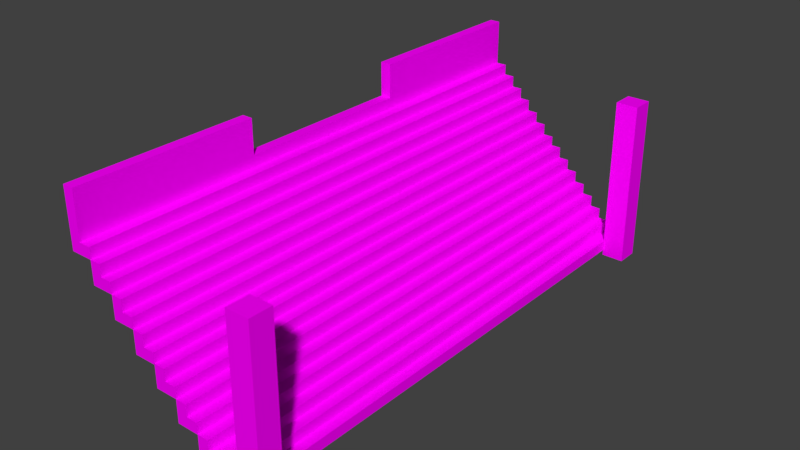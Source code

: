 # Source: Piramide_Prueba.blend  (saved by Blender 2.79.0; exported with 4.5.12 LTS)
import bpy
from mathutils import Matrix  # noqa: F401  (used for matrix-valued properties, if any)

bpy.ops.wm.read_factory_settings(use_empty=True)
scene = bpy.context.scene
scene.name = 'Scene'

# ---- collections
col_collection_1 = bpy.data.collections.new('Collection 1'); scene.collection.children.link(col_collection_1)

# ---- images (referenced by path relative to the original .blend; pixels are not part of the script)
import os
ASSET_DIR = os.environ.get("B2B_ASSET_DIR", "")  # directory of the original .blend (textures are referenced by path, not embedded)
HERE = os.path.dirname(os.path.abspath(__file__))  # packed textures are extracted next to this script under _unpacked/

def load_image(name, relpath, width, height, colorspace="sRGB"):
    """Load a texture the original file referenced (path relative to the .blend, or extracted next to this script)."""
    p = next((c for c in (os.path.join(HERE, relpath), os.path.join(ASSET_DIR, relpath)) if relpath and os.path.exists(c)), "")
    if p:
        img = bpy.data.images.load(p, check_existing=True)
        img.name = name
    else:  # same state as the original file: an image datablock whose file is absent (Cycles renders it pink)
        img = bpy.data.images.new(name, width, height)
        img.source = "FILE"
        img.filepath = "//" + (relpath or name)
    img.colorspace_settings.name = colorspace
    return img
img_mossystonetexture2_png = load_image('MossyStoneTexture2.png', 'MossyStoneTexture2.png', 1024, 1024, 'sRGB')

# ---- materials (node trees are filled in below, after node groups)
mat_mossystone = bpy.data.materials.new('MossyStone')
mat_mossystone.alpha_threshold = 0.0
mat_mossystone.roughness = 0.5

# ---- material node trees
mat_mossystone.use_nodes = True; mat_mossystone.node_tree.nodes.clear()
_N = mat_mossystone.node_tree.nodes; _L = mat_mossystone.node_tree.links
n0 = _N.new('ShaderNodeOutputMaterial'); n0.name = 'Material Output'; n0.location = (300, 300)
n1 = _N.new('ShaderNodeBsdfDiffuse'); n1.name = 'Diffuse BSDF'; n1.location = (10, 300)
n2 = _N.new('ShaderNodeTexImage'); n2.name = 'Image Texture'; n2.location = (-180, 300)
n2.width = 140
n2.image = img_mossystonetexture2_png
_L.new(n1.outputs[0], n0.inputs[0])
_L.new(n2.outputs[0], n1.inputs[0])
n0.is_active_output = True

# ---- world
world_world = bpy.data.worlds.new('World'); scene.world = world_world
world_world.color = (0.05088, 0.05088, 0.05088)
world_world.use_sun_shadow = False
world_world.sun_shadow_jitter_overblur = 0.0
world_world.cycles.sampling_method = 'MANUAL'

# ---- meshes
me_cube_004 = bpy.data.meshes.new('Cube.004')
me_cube_004.from_pydata([(-1.0, -1.0, -1.0), (-1.0, -1.0, 14.0), (-1.0, 1.0, -1.0), (-1.0, 1.0, 14.0), (1.0, -1.0, -1.0), (1.0, -1.0, 14.0), (1.0, 1.0, -1.0), (1.0, 1.0, 14.0)], [], [(0, 1, 3, 2), (2, 3, 7, 6), (6, 7, 5, 4), (4, 5, 1, 0), (2, 6, 4, 0), (7, 3, 1, 5)])
_uv = me_cube_004.uv_layers.new(name='UVMap')
_uv.uv.foreach_set('vector', [0.7158, 0.03714, 0.7158, 7.537, 1.716, 7.537, 1.716, 0.03714, 0.8696, 0.03714, 0.8696, 7.537, 1.87, 7.537, 1.87, 0.03714, 0.7158, 0.03714, 0.7158, 7.537, -0.2842, 7.537, -0.2842, 0.03714, 0.8696, 0.03714, 0.8696, 7.537, -0.1304, 7.537, -0.1304, 0.03714, 0.8696, 0.7158, 1.87, 0.7158, 1.87, -0.2842, 0.8696, -0.2842, 0.8696, 0.7158, -0.1304, 0.7158, -0.1304, -0.2842, 0.8696, -0.2842])
me_cube_004.materials.append(mat_mossystone)
me_cube_004.use_remesh_preserve_volume = False
me_cube_004.use_remesh_preserve_attributes = False
me_cube_004.use_mirror_vertex_groups = False
me_cube_004.update()
me_cube = bpy.data.meshes.new('Cube')
me_cube.from_pydata([(1.0, 50.96, -1.0), (1.0, -49.18, -1.0), (-1.0, -49.18, -1.0), (-1.0, 50.96, -1.0), (1.0, 50.96, 1.0), (1.0, -49.18, 1.0), (-1.0, -49.18, 1.0), (-1.0, 50.96, 1.0), (5.649, -0.7601, -1.143), (-3.0, -49.18, -1.0), (-3.0, 50.96, -1.0), (-3.0, -49.18, 1.0), (-3.0, 50.96, 1.0), (-1.0, -49.18, 1.0), (-1.0, 50.96, 1.0), (-3.0, -49.18, 1.0), (-3.0, 50.96, 1.0), (-1.0, -49.18, 3.112), (-1.0, 50.96, 3.112), (-3.0, -49.18, 3.112), (-3.0, 50.96, 3.112)], [], [(0, 1, 2, 3), (4, 7, 6, 5), (0, 4, 5, 1), (1, 5, 6, 2), (3, 2, 9, 10), (4, 0, 3, 7), (9, 11, 12, 10), (2, 6, 11, 9), (12, 11, 15, 16), (7, 3, 10, 12), (15, 13, 17, 19), (6, 7, 14, 13), (11, 6, 13, 15), (7, 12, 16, 14), (17, 18, 20, 19), (13, 14, 18, 17), (14, 16, 20, 18), (16, 15, 19, 20)])
_uv = me_cube.uv_layers.new(name='UVMap')
_uv.uv.foreach_set('vector', [0.5412, 0.9808, 0.5412, -49.09, -0.4588, -49.09, -0.4588, 0.9808, 0.5412, 0.9808, -0.4588, 0.9808, -0.4588, -49.09, 0.5412, -49.09, 0.9808, 0.4442, 0.9808, 1.444, -49.09, 1.444, -49.09, 0.4442, 0.5412, 0.4442, 0.5412, 1.444, -0.4588, 1.444, -0.4588, 0.4442, 0.5412, 0.9808, 0.5412, -49.09, -0.4588, -49.09, -0.4588, 0.9808, 0.5412, 0.4442, 0.5412, -0.5558, -0.4588, -0.5558, -0.4588, 0.4442, 0.9083, 0.4442, 0.9083, 1.444, 50.98, 1.444, 50.98, 0.4442, 0.5412, 0.4442, 0.5412, 1.444, -0.4588, 1.444, -0.4588, 0.4442, 0.5412, 0.9808, 0.5412, -49.09, 0.5412, -49.09, 0.5412, 0.9808, 0.5412, 0.4442, 0.5412, -0.5558, -0.4588, -0.5558, -0.4588, 0.4442, 0.5412, 0.4442, 1.541, 0.4442, 1.541, 1.5, 0.5412, 1.5, 0.5412, 0.9083, 0.5412, 50.98, 0.5412, 50.98, 0.5412, 0.9083, 0.5412, 0.9083, 1.541, 0.9083, 1.541, 0.9083, 0.5412, 0.9083, 0.5412, 0.9808, -0.4588, 0.9808, -0.4588, 0.9808, 0.5412, 0.9808, 0.5412, 0.9083, 0.5412, 50.98, -0.4588, 50.98, -0.4588, 0.9083, 0.9083, 0.4442, 50.98, 0.4442, 50.98, 1.5, 0.9083, 1.5, 0.5412, 0.4442, -0.4588, 0.4442, -0.4588, 1.5, 0.5412, 1.5, 0.9808, 0.4442, -49.09, 0.4442, -49.09, 1.5, 0.9808, 1.5])
me_cube.materials.append(mat_mossystone)
me_cube.use_remesh_preserve_volume = False
me_cube.use_remesh_preserve_attributes = False
me_cube.use_mirror_vertex_groups = False
me_cube.update()
me_cube_001 = bpy.data.meshes.new('Cube.001')
me_cube_001.from_pydata([(1.0, 50.96, -1.0), (1.0, -49.18, -1.0), (-1.0, -49.18, -1.0), (-1.0, 50.96, -1.0), (1.0, 50.96, 1.0), (1.0, -49.18, 1.0), (-1.0, -49.18, 1.0), (-1.0, 50.96, 1.0), (5.649, -0.7601, -1.143), (-3.0, -49.18, -1.0), (-3.0, 50.96, -1.0), (-3.0, -49.18, 1.0), (-3.0, 50.96, 1.0), (-1.0, -49.18, 1.0), (-1.0, 50.96, 1.0), (-3.0, -49.18, 1.0), (-3.0, 50.96, 1.0), (-1.0, -49.18, 3.112), (-1.0, 50.96, 3.112), (-3.0, -49.18, 3.112), (-3.0, 50.96, 3.112)], [], [(0, 1, 2, 3), (4, 7, 6, 5), (0, 4, 5, 1), (1, 5, 6, 2), (3, 2, 9, 10), (4, 0, 3, 7), (9, 11, 12, 10), (2, 6, 11, 9), (12, 11, 15, 16), (7, 3, 10, 12), (15, 13, 17, 19), (6, 7, 14, 13), (11, 6, 13, 15), (7, 12, 16, 14), (17, 18, 20, 19), (13, 14, 18, 17), (14, 16, 20, 18), (16, 15, 19, 20)])
_uv = me_cube_001.uv_layers.new(name='UVMap')
_uv.uv.foreach_set('vector', [0.426, 0.9808, 0.426, -49.09, -0.574, -49.09, -0.574, 0.9808, 0.426, 0.9808, -0.574, 0.9808, -0.574, -49.09, 0.426, -49.09, 0.9808, 0.5, 0.9808, 1.5, -49.09, 1.5, -49.09, 0.5, 0.426, 0.5, 0.426, 1.5, -0.574, 1.5, -0.574, 0.5, 0.426, 0.9808, 0.426, -49.09, -0.574, -49.09, -0.574, 0.9808, 0.426, 0.5, 0.426, -0.5, -0.574, -0.5, -0.574, 0.5, 0.9083, 0.5, 0.9083, 1.5, 50.98, 1.5, 50.98, 0.5, 0.426, 0.5, 0.426, 1.5, -0.574, 1.5, -0.574, 0.5, 0.426, 0.9808, 0.426, -49.09, 0.426, -49.09, 0.426, 0.9808, 0.426, 0.5, 0.426, -0.5, -0.574, -0.5, -0.574, 0.5, 0.426, 0.5, 1.426, 0.5, 1.426, 1.556, 0.426, 1.556, 0.426, 0.9083, 0.426, 50.98, 0.426, 50.98, 0.426, 0.9083, 0.426, 0.9083, 1.426, 0.9083, 1.426, 0.9083, 0.426, 0.9083, 0.426, 0.9808, -0.574, 0.9808, -0.574, 0.9808, 0.426, 0.9808, 0.426, 0.9083, 0.426, 50.98, -0.574, 50.98, -0.574, 0.9083, 0.9083, 0.5, 50.98, 0.5, 50.98, 1.556, 0.9083, 1.556, 0.426, 0.5, -0.574, 0.5, -0.574, 1.556, 0.426, 1.556, 0.9808, 0.5, -49.09, 0.5, -49.09, 1.556, 0.9808, 1.556])
me_cube_001.materials.append(mat_mossystone)
me_cube_001.use_remesh_preserve_volume = False
me_cube_001.use_remesh_preserve_attributes = False
me_cube_001.use_mirror_vertex_groups = False
me_cube_001.update()
me_cube_003 = bpy.data.meshes.new('Cube.003')
me_cube_003.from_pydata([(1.0, 50.96, -1.0), (1.0, -49.18, -1.0), (-1.0, -49.18, -1.0), (-1.0, 50.96, -1.0), (1.0, 50.96, 1.0), (1.0, -49.18, 1.0), (-1.0, -49.18, 1.0), (-1.0, 50.96, 1.0), (5.649, -0.7601, -1.143), (-3.0, -49.18, -1.0), (-3.0, 50.96, -1.0), (-3.0, -49.18, 1.0), (-3.0, 50.96, 1.0), (-1.0, -49.18, 1.0), (-1.0, 50.96, 1.0), (-3.0, -49.18, 1.0), (-3.0, 50.96, 1.0), (-1.0, -49.18, 3.112), (-1.0, 50.96, 3.112), (-3.0, -49.18, 3.112), (-3.0, 50.96, 3.112)], [], [(0, 1, 2, 3), (4, 7, 6, 5), (0, 4, 5, 1), (1, 5, 6, 2), (3, 2, 9, 10), (4, 0, 3, 7), (9, 11, 12, 10), (2, 6, 11, 9), (12, 11, 15, 16), (7, 3, 10, 12), (15, 13, 17, 19), (6, 7, 14, 13), (11, 6, 13, 15), (7, 12, 16, 14), (17, 18, 20, 19), (13, 14, 18, 17), (14, 16, 20, 18), (16, 15, 19, 20)])
_uv = me_cube_003.uv_layers.new(name='UVMap')
_uv.uv.foreach_set('vector', [0.7675, 0.9808, 0.7675, -49.09, -0.2325, -49.09, -0.2325, 0.9808, 0.7675, 0.9808, -0.2325, 0.9808, -0.2325, -49.09, 0.7675, -49.09, 0.9808, 0.336, 0.9808, 1.336, -49.09, 1.336, -49.09, 0.336, 0.7675, 0.336, 0.7675, 1.336, -0.2325, 1.336, -0.2325, 0.336, 0.7675, 0.9808, 0.7675, -49.09, -0.2325, -49.09, -0.2325, 0.9808, 0.7675, 0.336, 0.7675, -0.664, -0.2325, -0.664, -0.2325, 0.336, 0.9083, 0.336, 0.9083, 1.336, 50.98, 1.336, 50.98, 0.336, 0.7675, 0.336, 0.7675, 1.336, -0.2325, 1.336, -0.2325, 0.336, 0.7675, 0.9808, 0.7675, -49.09, 0.7675, -49.09, 0.7675, 0.9808, 0.7675, 0.336, 0.7675, -0.664, -0.2325, -0.664, -0.2325, 0.336, 0.7675, 0.336, 1.768, 0.336, 1.768, 1.392, 0.7675, 1.392, 0.7675, 0.9083, 0.7675, 50.98, 0.7675, 50.98, 0.7675, 0.9083, 0.7675, 0.9083, 1.768, 0.9083, 1.768, 0.9083, 0.7675, 0.9083, 0.7675, 0.9808, -0.2325, 0.9808, -0.2325, 0.9808, 0.7675, 0.9808, 0.7675, 0.9083, 0.7675, 50.98, -0.2325, 50.98, -0.2325, 0.9083, 0.9083, 0.336, 50.98, 0.336, 50.98, 1.392, 0.9083, 1.392, 0.7675, 0.336, -0.2325, 0.336, -0.2325, 1.392, 0.7675, 1.392, 0.9808, 0.336, -49.09, 0.336, -49.09, 1.392, 0.9808, 1.392])
me_cube_003.materials.append(mat_mossystone)
me_cube_003.use_remesh_preserve_volume = False
me_cube_003.use_remesh_preserve_attributes = False
me_cube_003.use_mirror_vertex_groups = False
me_cube_003.update()
me_cube_002 = bpy.data.meshes.new('Cube.002')
me_cube_002.from_pydata([(1.0, 50.96, -1.0), (1.0, -49.18, -1.0), (-1.0, -49.18, -1.0), (-1.0, 50.96, -1.0), (1.0, 50.96, 1.0), (1.0, -49.18, 1.0), (-1.0, -49.18, 1.0), (-1.0, 50.96, 1.0), (5.649, -0.7601, -1.143), (-3.0, -49.18, -1.0), (-3.0, 50.96, -1.0), (-3.0, -49.18, 1.0), (-3.0, 50.96, 1.0), (-1.0, -49.18, 1.0), (-1.0, 50.96, 1.0), (-3.0, -49.18, 1.0), (-3.0, 50.96, 1.0), (-1.0, -49.18, 3.112), (-1.0, 50.96, 3.112), (-3.0, -49.18, 3.112), (-3.0, 50.96, 3.112)], [], [(0, 1, 2, 3), (4, 7, 6, 5), (0, 4, 5, 1), (1, 5, 6, 2), (3, 2, 9, 10), (4, 0, 3, 7), (9, 11, 12, 10), (2, 6, 11, 9), (12, 11, 15, 16), (7, 3, 10, 12), (15, 13, 17, 19), (6, 7, 14, 13), (11, 6, 13, 15), (7, 12, 16, 14), (17, 18, 20, 19), (13, 14, 18, 17), (14, 16, 20, 18), (16, 15, 19, 20)])
_uv = me_cube_002.uv_layers.new(name='UVMap')
_uv.uv.foreach_set('vector', [0.6523, 0.9808, 0.6523, -49.09, -0.3477, -49.09, -0.3477, 0.9808, 0.6523, 0.9808, -0.3477, 0.9808, -0.3477, -49.09, 0.6523, -49.09, 0.9808, 0.3919, 0.9808, 1.392, -49.09, 1.392, -49.09, 0.3919, 0.6523, 0.3919, 0.6523, 1.392, -0.3477, 1.392, -0.3477, 0.3919, 0.6523, 0.9808, 0.6523, -49.09, -0.3477, -49.09, -0.3477, 0.9808, 0.6523, 0.3919, 0.6523, -0.6081, -0.3477, -0.6081, -0.3477, 0.3919, 0.9083, 0.3919, 0.9083, 1.392, 50.98, 1.392, 50.98, 0.3919, 0.6523, 0.3919, 0.6523, 1.392, -0.3477, 1.392, -0.3477, 0.3919, 0.6523, 0.9808, 0.6523, -49.09, 0.6523, -49.09, 0.6523, 0.9808, 0.6523, 0.3919, 0.6523, -0.6081, -0.3477, -0.6081, -0.3477, 0.3919, 0.6523, 0.3919, 1.652, 0.3919, 1.652, 1.448, 0.6523, 1.448, 0.6523, 0.9083, 0.6523, 50.98, 0.6523, 50.98, 0.6523, 0.9083, 0.6523, 0.9083, 1.652, 0.9083, 1.652, 0.9083, 0.6523, 0.9083, 0.6523, 0.9808, -0.3477, 0.9808, -0.3477, 0.9808, 0.6523, 0.9808, 0.6523, 0.9083, 0.6523, 50.98, -0.3477, 50.98, -0.3477, 0.9083, 0.9083, 0.3919, 50.98, 0.3919, 50.98, 1.448, 0.9083, 1.448, 0.6523, 0.3919, -0.3477, 0.3919, -0.3477, 1.448, 0.6523, 1.448, 0.9808, 0.3919, -49.09, 0.3919, -49.09, 1.448, 0.9808, 1.448])
me_cube_002.materials.append(mat_mossystone)
me_cube_002.use_remesh_preserve_volume = False
me_cube_002.use_remesh_preserve_attributes = False
me_cube_002.use_mirror_vertex_groups = False
me_cube_002.update()
me_cube_005 = bpy.data.meshes.new('Cube.005')
me_cube_005.from_pydata([(-1.0, -1.0, -1.0), (-1.0, -1.0, 14.0), (-1.0, 1.0, -1.0), (-1.0, 1.0, 14.0), (1.0, -1.0, -1.0), (1.0, -1.0, 14.0), (1.0, 1.0, -1.0), (1.0, 1.0, 14.0)], [], [(0, 1, 3, 2), (2, 3, 7, 6), (6, 7, 5, 4), (4, 5, 1, 0), (2, 6, 4, 0), (7, 3, 1, 5)])
_uv = me_cube_005.uv_layers.new(name='UVMap')
_uv.uv.foreach_set('vector', [0.04901, 0.5371, 0.04901, 8.037, 1.049, 8.037, 1.049, 0.5371, 0.8696, 0.5371, 0.8696, 8.037, 1.87, 8.037, 1.87, 0.5371, 0.04901, 0.5371, 0.04901, 8.037, -0.951, 8.037, -0.951, 0.5371, 0.8696, 0.5371, 0.8696, 8.037, -0.1304, 8.037, -0.1304, 0.5371, 0.8696, 0.04901, 1.87, 0.04901, 1.87, -0.951, 0.8696, -0.951, 0.8696, 0.04901, -0.1304, 0.04901, -0.1304, -0.951, 0.8696, -0.951])
me_cube_005.materials.append(mat_mossystone)
me_cube_005.use_remesh_preserve_volume = False
me_cube_005.use_remesh_preserve_attributes = False
me_cube_005.use_mirror_vertex_groups = False
me_cube_005.update()
me_cube_009 = bpy.data.meshes.new('Cube.009')
me_cube_009.from_pydata([(1.0, 50.96, -1.0), (1.0, -49.18, -1.0), (-1.0, -49.18, -1.0), (-1.0, 50.96, -1.0), (1.0, 50.96, 1.0), (1.0, -49.18, 1.0), (-1.0, -49.18, 1.0), (-1.0, 50.96, 1.0), (5.649, -0.7601, -1.143), (-3.0, -49.18, -1.0), (-3.0, 50.96, -1.0), (-3.0, -49.18, 1.0), (-3.0, 50.96, 1.0), (-1.0, -49.18, 1.0), (-1.0, 50.96, 1.0), (-3.0, -49.18, 1.0), (-3.0, 50.96, 1.0), (-1.0, -49.18, 3.112), (-1.0, 50.96, 3.112), (-3.0, -49.18, 3.112), (-3.0, 50.96, 3.112)], [], [(0, 1, 2, 3), (4, 7, 6, 5), (0, 4, 5, 1), (1, 5, 6, 2), (3, 2, 9, 10), (4, 0, 3, 7), (9, 11, 12, 10), (2, 6, 11, 9), (12, 11, 15, 16), (7, 3, 10, 12), (15, 13, 17, 19), (6, 7, 14, 13), (11, 6, 13, 15), (7, 12, 16, 14), (17, 18, 20, 19), (13, 14, 18, 17), (14, 16, 20, 18), (16, 15, 19, 20)])
_uv = me_cube_009.uv_layers.new(name='UVMap')
_uv.uv.foreach_set('vector', [0.01466, 0.9808, 0.01466, -49.09, -0.9853, -49.09, -0.9853, 0.9808, 0.01466, 0.9808, -0.9853, 0.9808, -0.9853, -49.09, 0.01466, -49.09, 0.9808, 0.1429, 0.9808, 1.143, -49.09, 1.143, -49.09, 0.1429, 0.01466, 0.1429, 0.01466, 1.143, -0.9853, 1.143, -0.9853, 0.1429, 0.01466, 0.9808, 0.01466, -49.09, -0.9853, -49.09, -0.9853, 0.9808, 0.01466, 0.1429, 0.01466, -0.8571, -0.9853, -0.8571, -0.9853, 0.1429, 0.9083, 0.1429, 0.9083, 1.143, 50.98, 1.143, 50.98, 0.1429, 0.01466, 0.1429, 0.01466, 1.143, -0.9853, 1.143, -0.9853, 0.1429, 0.01466, 0.9808, 0.01466, -49.09, 0.01466, -49.09, 0.01466, 0.9808, 0.01466, 0.1429, 0.01466, -0.8571, -0.9853, -0.8571, -0.9853, 0.1429, 0.01466, 0.1429, 1.015, 0.1429, 1.015, 1.199, 0.01466, 1.199, 0.01466, 0.9083, 0.01466, 50.98, 0.01466, 50.98, 0.01466, 0.9083, 0.01466, 0.9083, 1.015, 0.9083, 1.015, 0.9083, 0.01466, 0.9083, 0.01466, 0.9808, -0.9853, 0.9808, -0.9853, 0.9808, 0.01466, 0.9808, 0.01466, 0.9083, 0.01466, 50.98, -0.9853, 50.98, -0.9853, 0.9083, 0.9083, 0.1429, 50.98, 0.1429, 50.98, 1.199, 0.9083, 1.199, 0.01466, 0.1429, -0.9853, 0.1429, -0.9853, 1.199, 0.01466, 1.199, 0.9808, 0.1429, -49.09, 0.1429, -49.09, 1.199, 0.9808, 1.199])
me_cube_009.materials.append(mat_mossystone)
me_cube_009.use_remesh_preserve_volume = False
me_cube_009.use_remesh_preserve_attributes = False
me_cube_009.use_mirror_vertex_groups = False
me_cube_009.update()
me_cube_008 = bpy.data.meshes.new('Cube.008')
me_cube_008.from_pydata([(1.0, 50.96, -1.0), (1.0, -49.18, -1.0), (-1.0, -49.18, -1.0), (-1.0, 50.96, -1.0), (1.0, 50.96, 1.0), (1.0, -49.18, 1.0), (-1.0, -49.18, 1.0), (-1.0, 50.96, 1.0), (5.649, -0.7601, -1.143), (-3.0, -49.18, -1.0), (-3.0, 50.96, -1.0), (-3.0, -49.18, 1.0), (-3.0, 50.96, 1.0), (-1.0, -49.18, 1.0), (-1.0, 50.96, 1.0), (-3.0, -49.18, 1.0), (-3.0, 50.96, 1.0), (-1.0, -49.18, 3.112), (-1.0, 50.96, 3.112), (-3.0, -49.18, 3.112), (-3.0, 50.96, 3.112)], [], [(0, 1, 2, 3), (4, 7, 6, 5), (0, 4, 5, 1), (1, 5, 6, 2), (3, 2, 9, 10), (4, 0, 3, 7), (9, 11, 12, 10), (2, 6, 11, 9), (12, 11, 15, 16), (7, 3, 10, 12), (15, 13, 17, 19), (6, 7, 14, 13), (11, 6, 13, 15), (7, 12, 16, 14), (17, 18, 20, 19), (13, 14, 18, 17), (14, 16, 20, 18), (16, 15, 19, 20)])
_uv = me_cube_008.uv_layers.new(name='UVMap')
_uv.uv.foreach_set('vector', [0.8995, 0.9808, 0.8995, -49.09, -0.1005, -49.09, -0.1005, 0.9808, 0.8995, 0.9808, -0.1005, 0.9808, -0.1005, -49.09, 0.8995, -49.09, 0.9808, 0.1988, 0.9808, 1.199, -49.09, 1.199, -49.09, 0.1988, 0.8995, 0.1988, 0.8995, 1.199, -0.1005, 1.199, -0.1005, 0.1988, 0.8995, 0.9808, 0.8995, -49.09, -0.1005, -49.09, -0.1005, 0.9808, 0.8995, 0.1988, 0.8995, -0.8012, -0.1005, -0.8012, -0.1005, 0.1988, 0.9083, 0.1988, 0.9083, 1.199, 50.98, 1.199, 50.98, 0.1988, 0.8995, 0.1988, 0.8995, 1.199, -0.1005, 1.199, -0.1005, 0.1988, 0.8995, 0.9808, 0.8995, -49.09, 0.8995, -49.09, 0.8995, 0.9808, 0.8995, 0.1988, 0.8995, -0.8012, -0.1005, -0.8012, -0.1005, 0.1988, 0.8995, 0.1988, 1.899, 0.1988, 1.899, 1.255, 0.8995, 1.255, 0.8995, 0.9083, 0.8995, 50.98, 0.8995, 50.98, 0.8995, 0.9083, 0.8995, 0.9083, 1.899, 0.9083, 1.899, 0.9083, 0.8995, 0.9083, 0.8995, 0.9808, -0.1005, 0.9808, -0.1005, 0.9808, 0.8995, 0.9808, 0.8995, 0.9083, 0.8995, 50.98, -0.1005, 50.98, -0.1005, 0.9083, 0.9083, 0.1988, 50.98, 0.1988, 50.98, 1.255, 0.9083, 1.255, 0.8995, 0.1988, -0.1005, 0.1988, -0.1005, 1.255, 0.8995, 1.255, 0.9808, 0.1988, -49.09, 0.1988, -49.09, 1.255, 0.9808, 1.255])
me_cube_008.materials.append(mat_mossystone)
me_cube_008.use_remesh_preserve_volume = False
me_cube_008.use_remesh_preserve_attributes = False
me_cube_008.use_mirror_vertex_groups = False
me_cube_008.update()
me_cube_007 = bpy.data.meshes.new('Cube.007')
me_cube_007.from_pydata([(1.0, 50.96, -1.0), (1.0, -49.18, -1.0), (-1.0, -49.18, -1.0), (-1.0, 50.96, -1.0), (1.0, 50.96, 1.0), (1.0, -49.18, 1.0), (-1.0, -49.18, 1.0), (-1.0, 50.96, 1.0), (5.649, -0.7601, -1.143), (-3.0, -49.18, -1.0), (-3.0, 50.96, -1.0), (-3.0, -49.18, 1.0), (-3.0, 50.96, 1.0), (-1.0, -49.18, 1.0), (-1.0, 50.96, 1.0), (-3.0, -49.18, 1.0), (-3.0, 50.96, 1.0), (-1.0, -49.18, 3.112), (-1.0, 50.96, 3.112), (-3.0, -49.18, 3.112), (-3.0, 50.96, 3.112)], [], [(0, 1, 2, 3), (4, 7, 6, 5), (0, 4, 5, 1), (1, 5, 6, 2), (3, 2, 9, 10), (4, 0, 3, 7), (9, 11, 12, 10), (2, 6, 11, 9), (12, 11, 15, 16), (7, 3, 10, 12), (15, 13, 17, 19), (6, 7, 14, 13), (11, 6, 13, 15), (7, 12, 16, 14), (17, 18, 20, 19), (13, 14, 18, 17), (14, 16, 20, 18), (16, 15, 19, 20)])
_uv = me_cube_007.uv_layers.new(name='UVMap')
_uv.uv.foreach_set('vector', [0.1257, 0.9808, 0.1257, -49.09, -0.8743, -49.09, -0.8743, 0.9808, 0.1257, 0.9808, -0.8743, 0.9808, -0.8743, -49.09, 0.1257, -49.09, 0.9808, 0.09066, 0.9808, 1.091, -49.09, 1.091, -49.09, 0.09066, 0.1257, 0.09066, 0.1257, 1.091, -0.8743, 1.091, -0.8743, 0.09066, 0.1257, 0.9808, 0.1257, -49.09, -0.8743, -49.09, -0.8743, 0.9808, 0.1257, 0.09066, 0.1257, -0.9093, -0.8743, -0.9093, -0.8743, 0.09066, 0.9083, 0.09066, 0.9083, 1.091, 50.98, 1.091, 50.98, 0.09066, 0.1257, 0.09066, 0.1257, 1.091, -0.8743, 1.091, -0.8743, 0.09066, 0.1257, 0.9808, 0.1257, -49.09, 0.1257, -49.09, 0.1257, 0.9808, 0.1257, 0.09066, 0.1257, -0.9093, -0.8743, -0.9093, -0.8743, 0.09066, 0.1257, 0.09066, 1.126, 0.09066, 1.126, 1.146, 0.1257, 1.146, 0.1257, 0.9083, 0.1257, 50.98, 0.1257, 50.98, 0.1257, 0.9083, 0.1257, 0.9083, 1.126, 0.9083, 1.126, 0.9083, 0.1257, 0.9083, 0.1257, 0.9808, -0.8743, 0.9808, -0.8743, 0.9808, 0.1257, 0.9808, 0.1257, 0.9083, 0.1257, 50.98, -0.8743, 50.98, -0.8743, 0.9083, 0.9083, 0.09066, 50.98, 0.09066, 50.98, 1.146, 0.9083, 1.146, 0.1257, 0.09066, -0.8743, 0.09066, -0.8743, 1.146, 0.1257, 1.146, 0.9808, 0.09066, -49.09, 0.09066, -49.09, 1.146, 0.9808, 1.146])
me_cube_007.materials.append(mat_mossystone)
me_cube_007.use_remesh_preserve_volume = False
me_cube_007.use_remesh_preserve_attributes = False
me_cube_007.use_mirror_vertex_groups = False
me_cube_007.update()
me_cube_006 = bpy.data.meshes.new('Cube.006')
me_cube_006.from_pydata([(1.0, 50.96, -1.0), (1.0, -49.18, -1.0), (-1.0, -49.18, -1.0), (-1.0, 50.96, -1.0), (1.0, 50.96, 1.0), (1.0, -49.18, 1.0), (-1.0, -49.18, 1.0), (-1.0, 50.96, 1.0), (5.649, -0.7601, -1.143), (-3.0, -49.18, -1.0), (-3.0, 50.96, -1.0), (-3.0, -49.18, 1.0), (-3.0, 50.96, 1.0), (-1.0, -49.18, 1.0), (-1.0, 50.96, 1.0), (-3.0, -49.18, 1.0), (-3.0, 50.96, 1.0), (-1.0, -49.18, 3.112), (-1.0, 50.96, 3.112), (-3.0, -49.18, 3.112), (-3.0, 50.96, 3.112), (1.0, 17.58, -1.0), (1.0, -15.8, -1.0), (-1.0, -15.8, -1.0), (-1.0, 17.58, -1.0), (1.0, 17.58, 1.0), (1.0, -15.8, 1.0), (-1.0, -15.8, 1.0), (-1.0, 17.58, 1.0), (-3.0, -15.8, -1.0), (-3.0, 17.58, -1.0), (-3.0, -15.8, 1.0), (-3.0, 17.58, 1.0), (-1.0, -15.8, 1.0), (-1.0, 17.58, 1.0), (-3.0, -15.8, 1.0), (-3.0, 17.58, 1.0), (-1.0, -15.8, 3.112), (-1.0, 17.58, 3.112), (-3.0, -15.8, 3.112), (-3.0, 17.58, 3.112), (-1.0, -49.18, -1.0), (-1.0, 50.96, -1.0), (-1.0, -49.18, 1.0), (-1.0, 50.96, 1.0), (-3.0, -49.18, -1.0), (-3.0, 50.96, -1.0), (-3.0, -49.18, 1.0), (-3.0, 50.96, 1.0), (-1.0, -49.18, 1.0), (-1.0, 50.96, 1.0), (-3.0, -49.18, 1.0), (-3.0, 50.96, 1.0), (-1.0, -49.18, 3.112), (-1.0, 50.96, 3.112), (-3.0, -49.18, 3.112), (-3.0, 50.96, 3.112), (-1.0, -15.8, -1.0), (-1.0, 17.58, -1.0), (-3.0, -15.8, -1.0), (-3.0, 17.58, -1.0), (-1.0, -15.8, 3.112), (-1.0, 17.58, 3.112), (-3.0, -15.8, 3.112), (-3.0, 17.58, 3.112), (-1.0, -49.18, 9.446), (-3.0, -49.18, 9.446), (-1.0, -15.8, 9.446), (-3.0, -15.8, 9.446), (-1.0, 50.96, 9.446), (-3.0, 50.96, 9.446), (-1.0, 17.58, 9.446), (-3.0, 17.58, 9.446)], [], [(22, 1, 2, 23), (26, 27, 6, 5), (22, 26, 5, 1), (1, 5, 6, 2), (39, 19, 55, 63), (4, 0, 3, 7), (30, 32, 12, 10), (24, 23, 57, 58), (31, 11, 15, 35), (15, 11, 47, 51), (37, 38, 62, 61), (28, 7, 14, 34), (23, 2, 41, 57), (29, 30, 60, 59), (17, 37, 61, 53), (34, 14, 18, 38), (7, 3, 42, 44), (35, 15, 19, 39), (16, 36, 40, 20), (36, 35, 39, 40), (13, 33, 37, 17), (33, 34, 38, 37), (9, 29, 59, 45), (20, 40, 64, 56), (6, 27, 33, 13), (27, 28, 34, 33), (12, 32, 36, 16), (32, 31, 35, 36), (9, 11, 31, 29), (29, 31, 32, 30), (10, 12, 48, 46), (2, 6, 43, 41), (0, 4, 25, 21), (21, 25, 26, 22), (4, 7, 28, 25), (25, 28, 27, 26), (0, 21, 24, 3), (21, 22, 23, 24), (57, 41, 45, 59), (41, 43, 47, 45), (44, 42, 46, 48), (51, 49, 53, 55), (47, 43, 49, 51), (44, 48, 52, 50), (56, 64, 72, 70), (50, 52, 56, 54), (53, 61, 67, 65), (61, 62, 64, 63), (42, 58, 60, 46), (58, 57, 59, 60), (13, 17, 53, 49), (12, 16, 52, 48), (40, 39, 63, 64), (19, 15, 51, 55), (14, 7, 44, 50), (18, 14, 50, 54), (30, 10, 46, 60), (6, 13, 49, 43), (3, 24, 58, 42), (16, 20, 56, 52), (11, 9, 45, 47), (38, 18, 54, 62), (65, 67, 68, 66), (55, 53, 65, 66), (61, 63, 68, 67), (63, 55, 66, 68), (71, 69, 70, 72), (64, 62, 71, 72), (62, 54, 69, 71), (54, 56, 70, 69)])
_uv = me_cube_006.uv_layers.new(name='UVMap')
_uv.uv.foreach_set('vector', [0.2409, 0.5992, 0.2409, -16.09, -0.7591, -16.09, -0.7591, 0.5992, 0.2409, 0.5992, -0.7591, 0.5992, -0.7591, -16.09, 0.2409, -16.09, 0.5992, 0.03481, 0.5992, 1.035, -16.09, 1.035, -16.09, 0.03481, 0.2409, 0.03481, 0.2409, 1.035, -0.7591, 1.035, -0.7591, 0.03481, 0.2409, 0.5992, 0.2409, -16.09, 0.2409, -16.09, 0.2409, 0.5992, 0.2409, 0.03481, 0.2409, -0.9652, -0.7591, -0.9652, -0.7591, 0.03481, 0.29, 0.03481, 0.29, 1.035, 16.98, 1.035, 16.98, 0.03481, 0.2409, 0.29, 0.2409, -16.4, 0.2409, -16.4, 0.2409, 0.29, 0.2409, 0.5992, 0.2409, -16.09, 0.2409, -16.09, 0.2409, 0.5992, 0.2409, 0.9083, 0.2409, 0.9083, 0.2409, 0.9083, 0.2409, 0.9083, 0.2409, 0.5992, 0.2409, 17.29, 0.2409, 17.29, 0.2409, 0.5992, 0.2409, 0.29, 0.2409, 16.98, 0.2409, 16.98, 0.2409, 0.29, 0.2409, 0.5992, 0.2409, -16.09, 0.2409, -16.09, 0.2409, 0.5992, 0.2409, 0.5992, 0.2409, 17.29, 0.2409, 17.29, 0.2409, 0.5992, 0.2409, 0.9083, 0.2409, 17.6, 0.2409, 17.6, 0.2409, 0.9083, 0.29, 0.03481, 16.98, 0.03481, 16.98, 1.091, 0.29, 1.091, 0.2409, 0.9808, 0.2409, 0.9808, 0.2409, 0.9808, 0.2409, 0.9808, 0.5992, 0.03481, -16.09, 0.03481, -16.09, 1.091, 0.5992, 1.091, 0.9808, 0.03481, -15.71, 0.03481, -15.71, 1.091, 0.9808, 1.091, 0.29, 0.03481, -16.4, 0.03481, -16.4, 1.091, 0.29, 1.091, 0.9083, 0.03481, 17.6, 0.03481, 17.6, 1.091, 0.9083, 1.091, 0.5992, 0.03481, 17.29, 0.03481, 17.29, 1.091, 0.5992, 1.091, 0.2409, 0.9083, 0.2409, 17.6, 0.2409, 17.6, 0.2409, 0.9083, 0.2409, 0.9808, 0.2409, -15.71, 0.2409, -15.71, 0.2409, 0.9808, 0.2409, 0.9083, 0.2409, 17.6, 0.2409, 17.6, 0.2409, 0.9083, 0.2409, 0.5992, 0.2409, 17.29, 0.2409, 17.29, 0.2409, 0.5992, 0.2409, 0.9808, 0.2409, -15.71, 0.2409, -15.71, 0.2409, 0.9808, 0.2409, 0.29, 0.2409, -16.4, 0.2409, -16.4, 0.2409, 0.29, 0.9083, 0.03481, 0.9083, 1.035, 17.6, 1.035, 17.6, 0.03481, 0.5992, 0.03481, 0.5992, 1.035, 17.29, 1.035, 17.29, 0.03481, 0.2409, 0.9808, 0.2409, 0.9808, 0.2409, 0.9808, 0.2409, 0.9808, 0.2409, 0.9083, 0.2409, 0.9083, 0.2409, 0.9083, 0.2409, 0.9083, 0.9808, 0.03481, 0.9808, 1.035, -15.71, 1.035, -15.71, 0.03481, 0.29, 0.03481, 0.29, 1.035, -16.4, 1.035, -16.4, 0.03481, 0.2409, 0.9808, -0.7591, 0.9808, -0.7591, -15.71, 0.2409, -15.71, 0.2409, 0.29, -0.7591, 0.29, -0.7591, -16.4, 0.2409, -16.4, 0.2409, 0.9808, 0.2409, -15.71, -0.7591, -15.71, -0.7591, 0.9808, 0.2409, 0.29, 0.2409, -16.4, -0.7591, -16.4, -0.7591, 0.29, 0.2409, 0.5992, 0.2409, -16.09, -0.7591, -16.09, -0.7591, 0.5992, 0.2409, 0.03481, 0.2409, 1.035, -0.7591, 1.035, -0.7591, 0.03481, 0.2409, 0.03481, 0.2409, -0.9652, -0.7591, -0.9652, -0.7591, 0.03481, 0.2409, 0.03481, 1.241, 0.03481, 1.241, 1.091, 0.2409, 1.091, 0.2409, 0.9083, 1.241, 0.9083, 1.241, 0.9083, 0.2409, 0.9083, 0.2409, 0.9808, -0.7591, 0.9808, -0.7591, 0.9808, 0.2409, 0.9808, 0.9808, 0.09061, -15.71, 0.09061, -15.71, 3.258, 0.9808, 3.258, 0.2409, 0.03481, -0.7591, 0.03481, -0.7591, 1.091, 0.2409, 1.091, 0.9083, 0.09061, 17.6, 0.09061, 17.6, 3.258, 0.9083, 3.258, 0.2409, 0.5992, 0.2409, 17.29, -0.7591, 17.29, -0.7591, 0.5992, 0.2409, 0.9808, 0.2409, -15.71, -0.7591, -15.71, -0.7591, 0.9808, 0.2409, 0.29, 0.2409, -16.4, -0.7591, -16.4, -0.7591, 0.29, 0.2409, 0.9083, 0.2409, 0.9083, 0.2409, 0.9083, 0.2409, 0.9083, 0.2409, 0.9808, 0.2409, 0.9808, 0.2409, 0.9808, 0.2409, 0.9808, 0.2409, 0.29, 0.2409, -16.4, 0.2409, -16.4, 0.2409, 0.29, 0.2409, 0.9083, 0.2409, 0.9083, 0.2409, 0.9083, 0.2409, 0.9083, 0.2409, 0.9808, 0.2409, 0.9808, 0.2409, 0.9808, 0.2409, 0.9808, 0.2409, 0.9808, 0.2409, 0.9808, 0.2409, 0.9808, 0.2409, 0.9808, 0.2409, 0.29, 0.2409, 16.98, 0.2409, 16.98, 0.2409, 0.29, 0.2409, 0.9083, 0.2409, 0.9083, 0.2409, 0.9083, 0.2409, 0.9083, 0.2409, 0.9808, 0.2409, -15.71, 0.2409, -15.71, 0.2409, 0.9808, 0.2409, 0.9808, 0.2409, 0.9808, 0.2409, 0.9808, 0.2409, 0.9808, 0.2409, 0.9083, 0.2409, 0.9083, 0.2409, 0.9083, 0.2409, 0.9083, 0.2409, 0.29, 0.2409, 16.98, 0.2409, 16.98, 0.2409, 0.29, 0.2409, 0.9083, 0.2409, 17.6, -0.7591, 17.6, -0.7591, 0.9083, 0.2409, 0.09061, 1.241, 0.09061, 1.241, 3.258, 0.2409, 3.258, 0.2409, 0.09061, -0.7591, 0.09061, -0.7591, 3.258, 0.2409, 3.258, 0.5992, 0.09061, -16.09, 0.09061, -16.09, 3.258, 0.5992, 3.258, 0.2409, 0.29, 0.2409, 16.98, -0.7591, 16.98, -0.7591, 0.29, 0.2409, 0.09061, 1.241, 0.09061, 1.241, 3.258, 0.2409, 3.258, 0.29, 0.09061, 16.98, 0.09061, 16.98, 3.258, 0.29, 3.258, 0.2409, 0.09061, -0.7591, 0.09061, -0.7591, 3.258, 0.2409, 3.258])
me_cube_006.materials.append(mat_mossystone)
me_cube_006.use_remesh_preserve_volume = False
me_cube_006.use_remesh_preserve_attributes = False
me_cube_006.use_mirror_vertex_groups = False
me_cube_006.update()

# ---- objects
ob_cube_004 = bpy.data.objects.new('Cube.004', me_cube_004)
ob_cube = bpy.data.objects.new('Cube', me_cube)
ob_cube_001 = bpy.data.objects.new('Cube.001', me_cube_001)
ob_cube_003 = bpy.data.objects.new('Cube.003', me_cube_003)
ob_cube_002 = bpy.data.objects.new('Cube.002', me_cube_002)
ob_cube_005 = bpy.data.objects.new('Cube.005', me_cube_005)
ob_cube_009 = bpy.data.objects.new('Cube.009', me_cube_009)
ob_cube_008 = bpy.data.objects.new('Cube.008', me_cube_008)
ob_cube_007 = bpy.data.objects.new('Cube.007', me_cube_007)
ob_cube_006 = bpy.data.objects.new('Cube.006', me_cube_006)

# ---- transforms, parenting, visibility, modifiers, constraints
ob_cube_004.location = (1.739, -44.57, 2.074)
ob_cube_004.scale = (2.0, 2.0, 2.0)
ob_cube_004.lineart.crease_threshold = 0.0
ob_cube.location = (-4.918, 0.0, 4.888)
ob_cube.scale = (0.9472, 0.9472, 0.9472)
ob_cube.lock_rotations_4d = False
ob_cube.empty_display_type = 'ARROWS'
ob_cube.lineart.crease_threshold = 0.0
ob_cube_001.location = (-1.148, 0.0, 1.0)
ob_cube_001.scale = (0.9472, 0.9472, 0.9472)
ob_cube_001.lock_rotations_4d = False
ob_cube_001.empty_display_type = 'ARROWS'
ob_cube_001.lineart.crease_threshold = 0.0
ob_cube_003.location = (-12.46, 0.0, 12.67)
ob_cube_003.scale = (0.9472, 0.9472, 0.9472)
ob_cube_003.lock_rotations_4d = False
ob_cube_003.empty_display_type = 'ARROWS'
ob_cube_003.lineart.crease_threshold = 0.0
ob_cube_002.location = (-8.695, 0.0, 8.784)
ob_cube_002.scale = (0.9472, 0.9472, 0.9472)
ob_cube_002.lock_rotations_4d = False
ob_cube_002.empty_display_type = 'ARROWS'
ob_cube_002.lineart.crease_threshold = 0.0
ob_cube_005.location = (1.739, 46.1, 1.074)
ob_cube_005.scale = (2.0, 2.0, 2.0)
ob_cube_005.lineart.crease_threshold = 0.0
ob_cube_009.location = (-19.97, 0.0, 20.29)
ob_cube_009.scale = (0.9472, 0.9472, 0.9472)
ob_cube_009.lock_rotations_4d = False
ob_cube_009.empty_display_type = 'ARROWS'
ob_cube_009.lineart.crease_threshold = 0.0
ob_cube_008.location = (-16.2, 0.0, 16.4)
ob_cube_008.scale = (0.9472, 0.9472, 0.9472)
ob_cube_008.lock_rotations_4d = False
ob_cube_008.empty_display_type = 'ARROWS'
ob_cube_008.lineart.crease_threshold = 0.0
ob_cube_007.location = (-23.75, 0.0, 24.18)
ob_cube_007.scale = (0.9472, 0.9472, 0.9472)
ob_cube_007.lock_rotations_4d = False
ob_cube_007.empty_display_type = 'ARROWS'
ob_cube_007.lineart.crease_threshold = 0.0
ob_cube_006.location = (-27.52, 0.0, 28.07)
ob_cube_006.scale = (0.9472, 0.9472, 0.9472)
ob_cube_006.lock_rotations_4d = False
ob_cube_006.empty_display_type = 'ARROWS'
ob_cube_006.lineart.crease_threshold = 0.0

# ---- collection membership
col_collection_1.objects.link(ob_cube_004)
col_collection_1.objects.link(ob_cube)
col_collection_1.objects.link(ob_cube_001)
col_collection_1.objects.link(ob_cube_003)
col_collection_1.objects.link(ob_cube_002)
col_collection_1.objects.link(ob_cube_005)
col_collection_1.objects.link(ob_cube_009)
col_collection_1.objects.link(ob_cube_008)
col_collection_1.objects.link(ob_cube_007)
col_collection_1.objects.link(ob_cube_006)

# ---- scene / render settings (as saved in the file)
scene.frame_start = 1; scene.frame_end = 250; scene.frame_set(47)
scene.render.engine = 'CYCLES'
scene.render.resolution_percentage = 50
scene.render.dither_intensity = 0.0
scene.cycles.use_denoising = False
scene.cycles.samples = 128
scene.cycles.sampling_pattern = 'TABULATED_SOBOL'
scene.cycles.use_adaptive_sampling = False
scene.cycles.use_light_tree = False
scene.cycles.blur_glossy = 0.0
scene.cycles.sample_clamp_indirect = 0.0
scene.view_settings.view_transform = 'Standard'
bpy.context.view_layer.update()

# ---- added for rendering (the .blend has no active camera and no usable light): camera, sun
cam_auto = bpy.data.cameras.new('AutoCamera')
cam_auto.lens = 50.0
cam_auto.sensor_width = 36.0
cam_auto.clip_end = 1751.2
ob_auto_camera = bpy.data.objects.new('AutoCamera', cam_auto)
scene.collection.objects.link(ob_auto_camera)
ob_auto_camera.location = (86.7055, -118.899, 97.8728)
ob_auto_camera.rotation_euler = (1.09748, -7.21219e-08, 0.694738)
scene.camera = ob_auto_camera
light_auto_sun = bpy.data.lights.new('AutoSun', 'SUN')
light_auto_sun.energy = 3.0
light_auto_sun.angle = 0.0523599
ob_auto_sun = bpy.data.objects.new('AutoSun', light_auto_sun)
scene.collection.objects.link(ob_auto_sun)
ob_auto_sun.rotation_euler = (0.872665, 0.174533, 0.523599)
bpy.context.view_layer.update()
